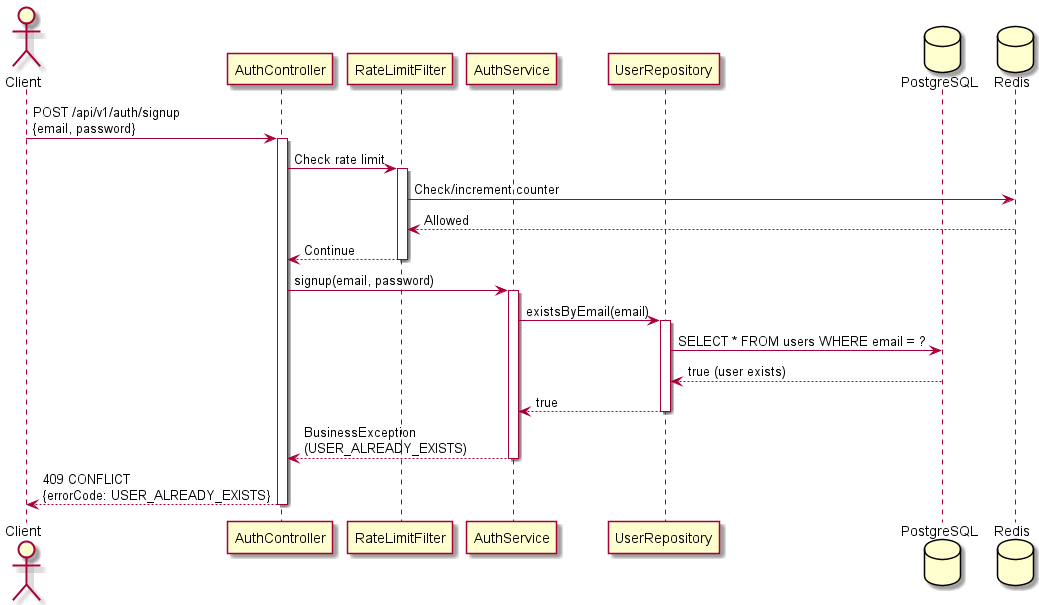

The diagram above was rendered by PlantUML. Its source (embedded in the PNG):
@startuml AUTH_SIGNUP_FAILURE
actor Client
participant "AuthController" as AC
participant "RateLimitFilter" as RLF
participant "AuthService" as AS
participant "UserRepository" as UR
database PostgreSQL as DB
database Redis as REDIS

Client -> AC: POST /api/v1/auth/signup\n{email, password}
activate AC
AC -> RLF: Check rate limit
activate RLF
RLF -> REDIS: Check/increment counter
REDIS --> RLF: Allowed
RLF --> AC: Continue
deactivate RLF

AC -> AS: signup(email, password)
activate AS
AS -> UR: existsByEmail(email)
activate UR
UR -> DB: SELECT * FROM users WHERE email = ?
DB --> UR: true (user exists)
UR --> AS: true
deactivate UR

AS --> AC: BusinessException\n(USER_ALREADY_EXISTS)
deactivate AS

AC --> Client: 409 CONFLICT\n{errorCode: USER_ALREADY_EXISTS}
deactivate AC
@enduml